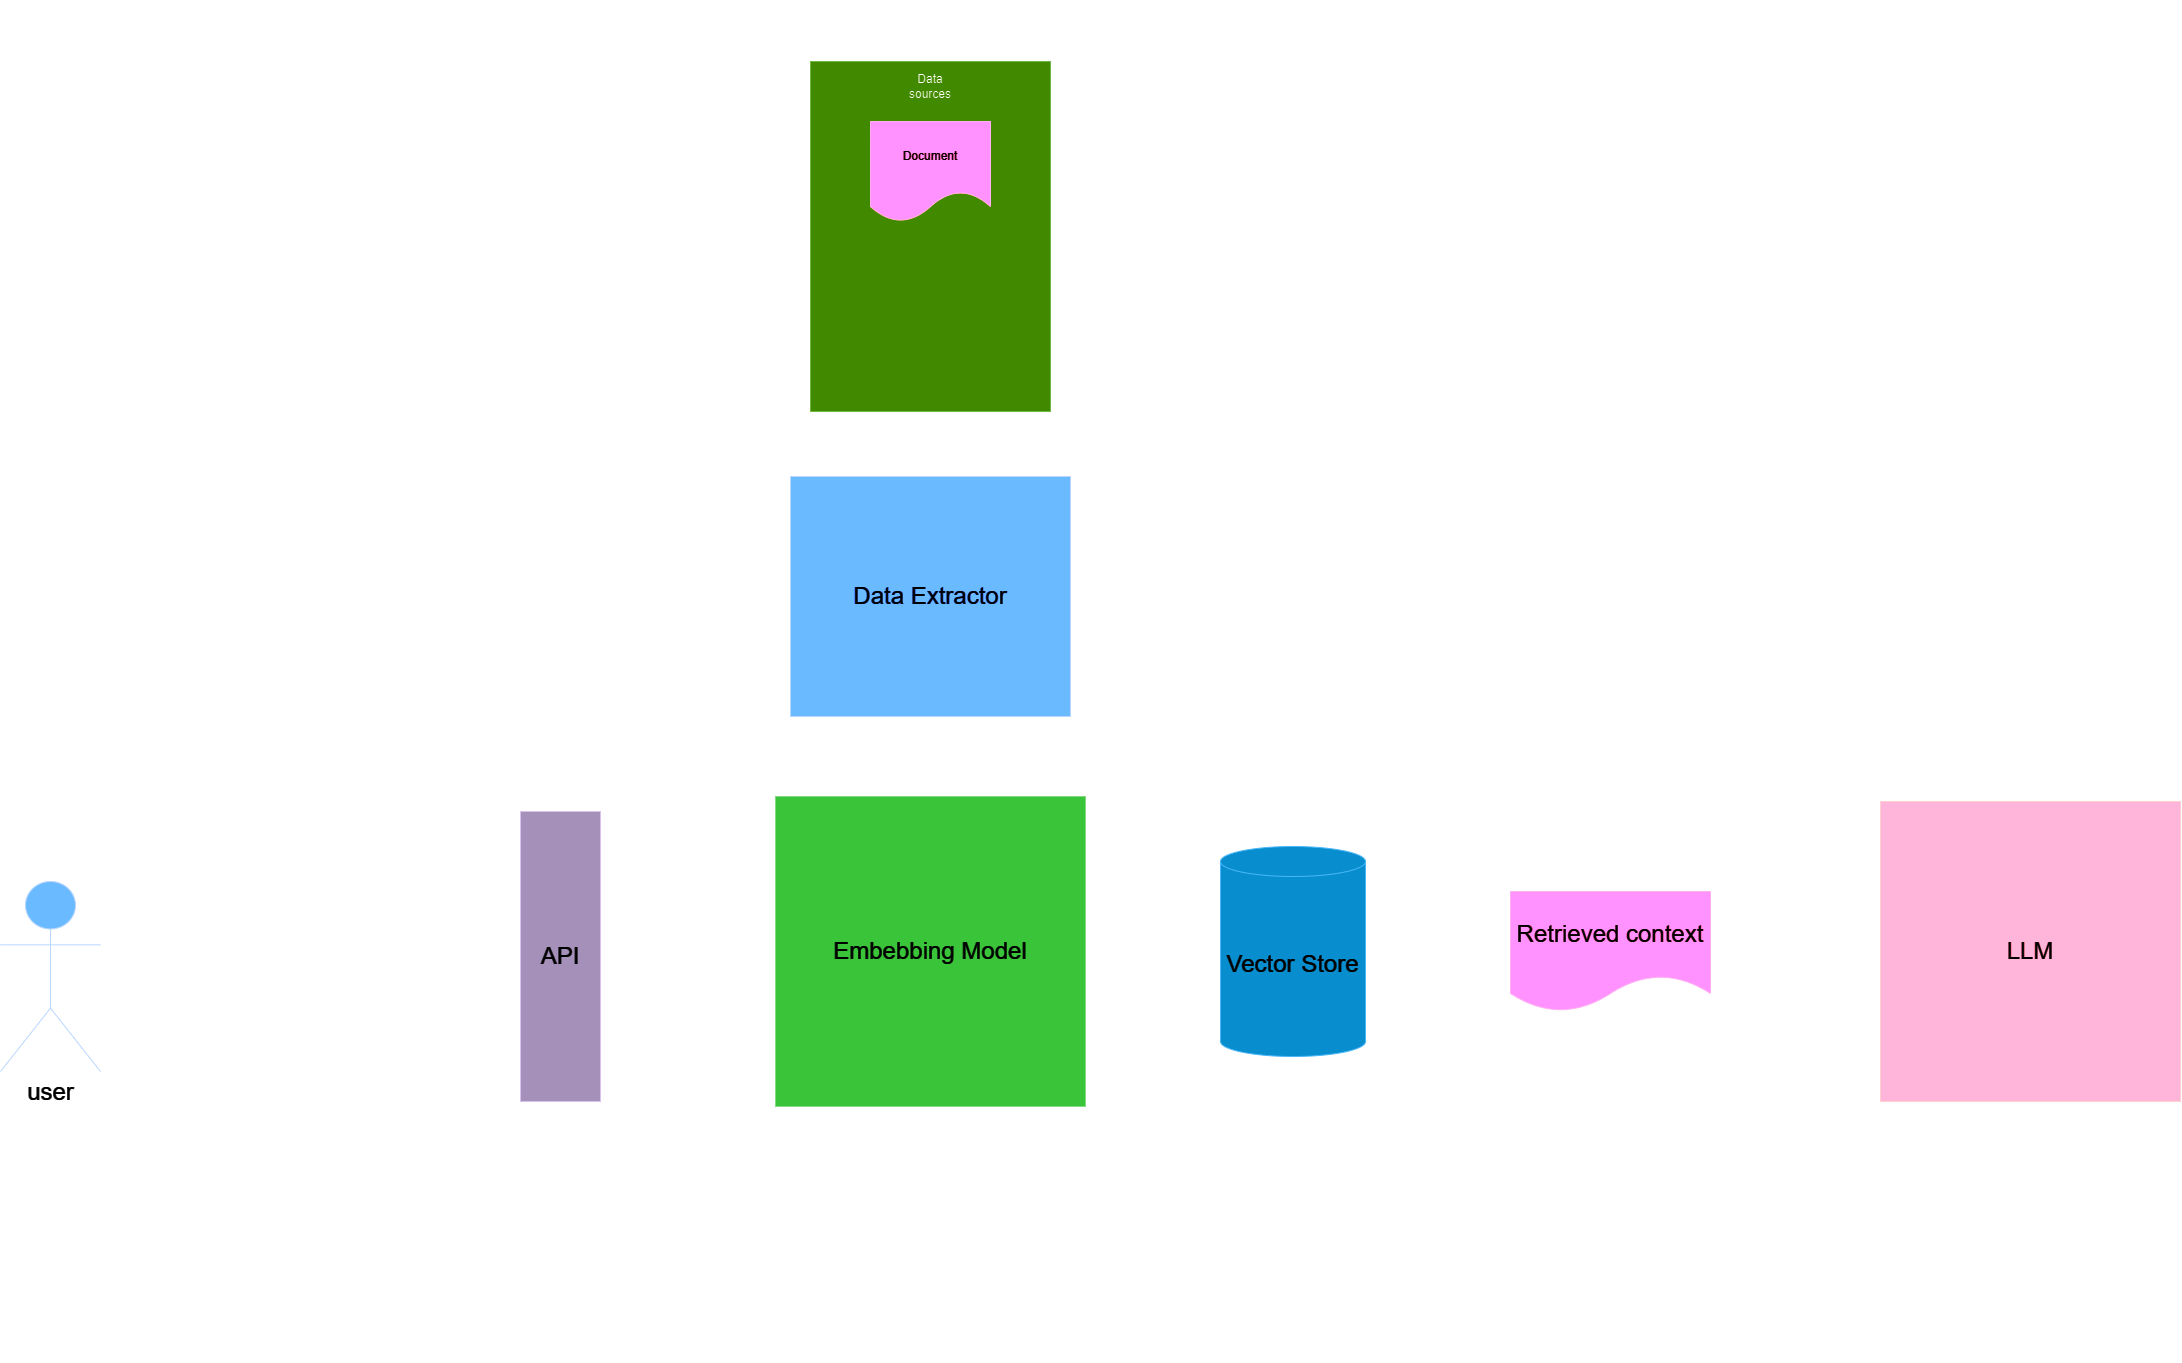

The diagram above was exported from draw.io. Its source (the exported page's mxGraphModel, read from the mxfile embedded in the PNG):
<mxGraphModel dx="4983" dy="1743" grid="0" gridSize="10" guides="1" tooltips="1" connect="1" arrows="1" fold="1" page="0" pageScale="1" pageWidth="850" pageHeight="1100" math="0" shadow="0">
  <root>
    <mxCell id="0" />
    <mxCell id="1" parent="0" />
    <mxCell id="16" style="edgeStyle=none;html=1;exitX=0.5;exitY=1;exitDx=0;exitDy=0;strokeWidth=3;" parent="1" source="2" target="6" edge="1">
      <mxGeometry relative="1" as="geometry" />
    </mxCell>
    <mxCell id="2" value="" style="rounded=0;whiteSpace=wrap;html=1;fillColor=#60a917;fontColor=#ffffff;strokeColor=#2D7600;" parent="1" vertex="1">
      <mxGeometry x="30" y="150" width="240" height="350" as="geometry" />
    </mxCell>
    <mxCell id="3" value="Data sources" style="text;html=1;strokeColor=none;fillColor=none;align=center;verticalAlign=middle;whiteSpace=wrap;rounded=0;" parent="1" vertex="1">
      <mxGeometry x="120" y="160" width="60" height="30" as="geometry" />
    </mxCell>
    <mxCell id="5" value="Document" style="shape=document;whiteSpace=wrap;html=1;boundedLbl=1;fillColor=#d80073;fontColor=#ffffff;strokeColor=#A50040;" parent="1" vertex="1">
      <mxGeometry x="90" y="210" width="120" height="100" as="geometry" />
    </mxCell>
    <mxCell id="19" style="edgeStyle=none;html=1;exitX=0.5;exitY=1;exitDx=0;exitDy=0;entryX=0.5;entryY=0;entryDx=0;entryDy=0;strokeWidth=3;" parent="1" source="6" target="15" edge="1">
      <mxGeometry relative="1" as="geometry" />
    </mxCell>
    <mxCell id="6" value="&lt;font style=&quot;font-size: 24px;&quot;&gt;Data Extractor&lt;/font&gt;" style="rounded=0;whiteSpace=wrap;html=1;fillColor=#0050ef;fontColor=#ffffff;strokeColor=#001DBC;" parent="1" vertex="1">
      <mxGeometry x="10" y="565" width="280" height="240" as="geometry" />
    </mxCell>
    <mxCell id="17" style="edgeStyle=none;html=1;exitX=1.016;exitY=0.479;exitDx=0;exitDy=0;exitPerimeter=0;strokeWidth=3;" parent="1" source="9" target="15" edge="1">
      <mxGeometry relative="1" as="geometry" />
    </mxCell>
    <mxCell id="23" style="edgeStyle=none;html=1;exitX=0.5;exitY=1;exitDx=0;exitDy=0;entryX=0.525;entryY=1.001;entryDx=0;entryDy=0;entryPerimeter=0;strokeWidth=3;" parent="1" source="9" target="14" edge="1">
      <mxGeometry relative="1" as="geometry">
        <Array as="points">
          <mxPoint x="-220" y="1440" />
          <mxPoint x="1260" y="1440" />
        </Array>
      </mxGeometry>
    </mxCell>
    <mxCell id="9" value="&lt;font style=&quot;font-size: 24px;&quot;&gt;API&lt;/font&gt;" style="rounded=0;whiteSpace=wrap;html=1;fillColor=#76608a;fontColor=#ffffff;strokeColor=#432D57;" parent="1" vertex="1">
      <mxGeometry x="-260" y="900" width="80" height="290" as="geometry" />
    </mxCell>
    <mxCell id="31" style="edgeStyle=none;html=1;exitX=0;exitY=0.75;exitDx=0;exitDy=0;strokeWidth=3;fontSize=24;" parent="1" source="14" edge="1">
      <mxGeometry relative="1" as="geometry">
        <mxPoint x="-170" y="1110" as="targetPoint" />
      </mxGeometry>
    </mxCell>
    <mxCell id="14" value="&lt;font style=&quot;font-size: 24px;&quot;&gt;LLM&lt;/font&gt;" style="rounded=0;whiteSpace=wrap;html=1;fillColor=#a20025;fontColor=#ffffff;strokeColor=#6F0000;" parent="1" vertex="1">
      <mxGeometry x="1100" y="890" width="300" height="300" as="geometry" />
    </mxCell>
    <mxCell id="21" style="edgeStyle=none;html=1;exitX=1;exitY=0.5;exitDx=0;exitDy=0;strokeWidth=4;" parent="1" source="15" target="20" edge="1">
      <mxGeometry relative="1" as="geometry" />
    </mxCell>
    <mxCell id="15" value="&lt;font style=&quot;font-size: 24px;&quot;&gt;Embebbing Model&lt;/font&gt;" style="whiteSpace=wrap;html=1;aspect=fixed;fillColor=#008a00;fontColor=#ffffff;strokeColor=#005700;" parent="1" vertex="1">
      <mxGeometry x="-5" y="885" width="310" height="310" as="geometry" />
    </mxCell>
    <mxCell id="18" value="&lt;font style=&quot;font-size: 24px;&quot;&gt;query&lt;/font&gt;" style="text;html=1;align=center;verticalAlign=middle;resizable=0;points=[];autosize=1;strokeColor=none;fillColor=none;" parent="1" vertex="1">
      <mxGeometry x="-140" y="1000" width="80" height="40" as="geometry" />
    </mxCell>
    <mxCell id="25" style="edgeStyle=none;html=1;exitX=1;exitY=0.5;exitDx=0;exitDy=0;exitPerimeter=0;entryX=0;entryY=0.5;entryDx=0;entryDy=0;strokeWidth=3;fontSize=24;" parent="1" source="20" target="24" edge="1">
      <mxGeometry relative="1" as="geometry" />
    </mxCell>
    <mxCell id="20" value="&lt;font style=&quot;font-size: 24px;&quot;&gt;Vector Store&lt;/font&gt;" style="shape=cylinder3;whiteSpace=wrap;html=1;boundedLbl=1;backgroundOutline=1;size=15;fillColor=#1ba1e2;fontColor=#ffffff;strokeColor=#006EAF;" parent="1" vertex="1">
      <mxGeometry x="440" y="935" width="145" height="210" as="geometry" />
    </mxCell>
    <mxCell id="26" style="edgeStyle=none;html=1;exitX=1;exitY=0.5;exitDx=0;exitDy=0;strokeWidth=3;fontSize=24;entryX=0;entryY=0.5;entryDx=0;entryDy=0;" parent="1" source="24" target="14" edge="1">
      <mxGeometry relative="1" as="geometry" />
    </mxCell>
    <mxCell id="24" value="Retrieved context" style="shape=document;whiteSpace=wrap;html=1;boundedLbl=1;fontSize=24;fillColor=#d80073;fontColor=#ffffff;strokeColor=#A50040;" parent="1" vertex="1">
      <mxGeometry x="730" y="980" width="200" height="120" as="geometry" />
    </mxCell>
    <mxCell id="27" value="user&lt;br&gt;" style="shape=umlActor;verticalLabelPosition=bottom;verticalAlign=top;html=1;outlineConnect=0;fontSize=24;fillColor=#0050ef;fontColor=#ffffff;strokeColor=#001DBC;" parent="1" vertex="1">
      <mxGeometry x="-780" y="970" width="100" height="190" as="geometry" />
    </mxCell>
    <mxCell id="29" value="query" style="text;html=1;align=center;verticalAlign=middle;resizable=0;points=[];autosize=1;strokeColor=none;fillColor=none;fontSize=24;" parent="1" vertex="1">
      <mxGeometry x="440" y="1390" width="80" height="40" as="geometry" />
    </mxCell>
    <mxCell id="32" value="response" style="text;html=1;align=center;verticalAlign=middle;resizable=0;points=[];autosize=1;strokeColor=none;fillColor=none;fontSize=24;" parent="1" vertex="1">
      <mxGeometry x="-150" y="1130" width="120" height="40" as="geometry" />
    </mxCell>
    <mxCell id="34" value="" style="shape=flexArrow;endArrow=classic;html=1;strokeWidth=3;fontSize=24;" parent="1" edge="1">
      <mxGeometry width="50" height="50" relative="1" as="geometry">
        <mxPoint x="-280" y="1130" as="sourcePoint" />
        <mxPoint x="-620" y="1130" as="targetPoint" />
      </mxGeometry>
    </mxCell>
    <mxCell id="35" value="" style="shape=flexArrow;endArrow=classic;html=1;strokeWidth=3;fontSize=24;" parent="1" edge="1">
      <mxGeometry width="50" height="50" relative="1" as="geometry">
        <mxPoint x="-630" y="1010" as="sourcePoint" />
        <mxPoint x="-280" y="1010" as="targetPoint" />
        <Array as="points">
          <mxPoint x="-460" y="1010" />
        </Array>
      </mxGeometry>
    </mxCell>
    <mxCell id="36" value="context data" style="text;html=1;strokeColor=none;fillColor=none;align=center;verticalAlign=middle;whiteSpace=wrap;rounded=0;fontSize=24;" parent="1" vertex="1">
      <mxGeometry x="171" y="830" width="60" height="30" as="geometry" />
    </mxCell>
    <mxCell id="37" value="&lt;font style=&quot;font-size: 72px;&quot;&gt;RAG Diagram&lt;/font&gt;" style="text;html=1;strokeColor=none;fillColor=none;align=center;verticalAlign=middle;whiteSpace=wrap;rounded=0;fontSize=24;" parent="1" vertex="1">
      <mxGeometry x="-570" y="160" width="60" height="30" as="geometry" />
    </mxCell>
  </root>
</mxGraphModel>